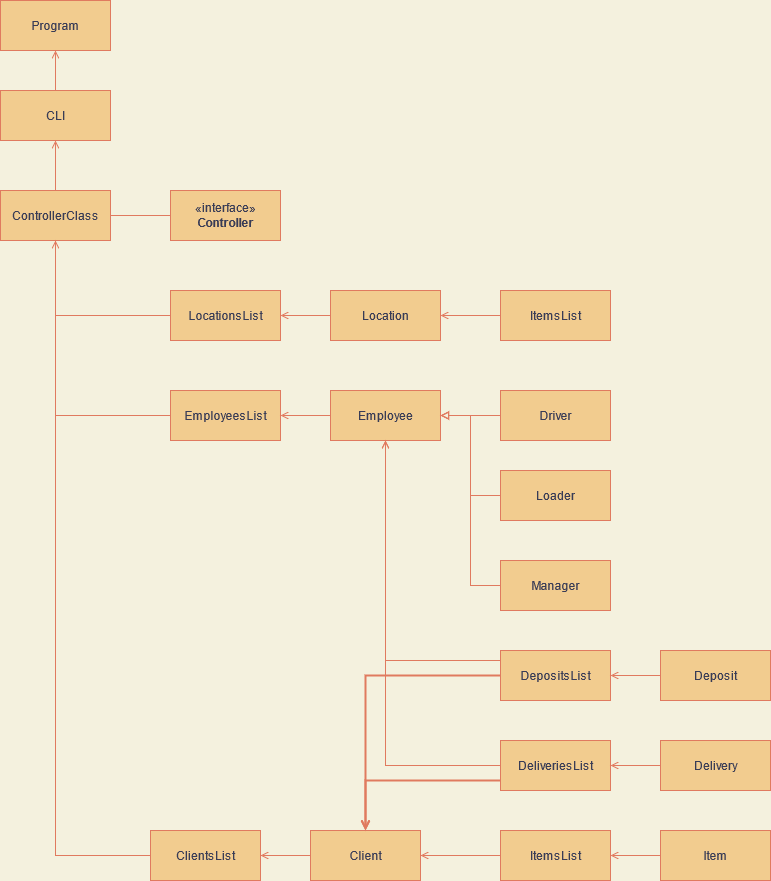

The diagram above was exported from draw.io. Its source (the exported page's mxGraphModel, read from the mxfile embedded in the PNG):
<mxGraphModel dx="1422" dy="791" grid="1" gridSize="10" guides="1" tooltips="1" connect="1" arrows="1" fold="1" page="1" pageScale="1" pageWidth="827" pageHeight="1169" background="#F4F1DE" math="0" shadow="0">
  <root>
    <mxCell id="0" />
    <mxCell id="1" parent="0" />
    <mxCell id="jsNhq7d2Qaa1pOI35_wy-9" style="edgeStyle=orthogonalEdgeStyle;rounded=0;orthogonalLoop=1;jettySize=auto;html=1;entryX=0.5;entryY=0;entryDx=0;entryDy=0;endArrow=none;endFill=0;startArrow=open;startFill=0;labelBackgroundColor=#F4F1DE;strokeColor=#E07A5F;fontColor=#393C56;" parent="1" source="jsNhq7d2Qaa1pOI35_wy-1" target="jsNhq7d2Qaa1pOI35_wy-3" edge="1">
      <mxGeometry relative="1" as="geometry" />
    </mxCell>
    <mxCell id="jsNhq7d2Qaa1pOI35_wy-1" value="Program" style="html=1;fillColor=#F2CC8F;strokeColor=#E07A5F;fontColor=#393C56;" parent="1" vertex="1">
      <mxGeometry x="40" y="30" width="110" height="50" as="geometry" />
    </mxCell>
    <mxCell id="jsNhq7d2Qaa1pOI35_wy-8" style="edgeStyle=orthogonalEdgeStyle;rounded=0;orthogonalLoop=1;jettySize=auto;html=1;entryX=0.5;entryY=0;entryDx=0;entryDy=0;endArrow=none;endFill=0;startArrow=open;startFill=0;labelBackgroundColor=#F4F1DE;strokeColor=#E07A5F;fontColor=#393C56;" parent="1" source="jsNhq7d2Qaa1pOI35_wy-3" target="jsNhq7d2Qaa1pOI35_wy-5" edge="1">
      <mxGeometry relative="1" as="geometry" />
    </mxCell>
    <mxCell id="jsNhq7d2Qaa1pOI35_wy-3" value="&lt;div&gt;CLI&lt;/div&gt;" style="html=1;fillColor=#F2CC8F;strokeColor=#E07A5F;fontColor=#393C56;" parent="1" vertex="1">
      <mxGeometry x="40" y="120" width="110" height="50" as="geometry" />
    </mxCell>
    <mxCell id="jsNhq7d2Qaa1pOI35_wy-5" value="ControllerClass" style="html=1;fillColor=#F2CC8F;strokeColor=#E07A5F;fontColor=#393C56;" parent="1" vertex="1">
      <mxGeometry x="40" y="220" width="110" height="50" as="geometry" />
    </mxCell>
    <mxCell id="jsNhq7d2Qaa1pOI35_wy-7" style="edgeStyle=orthogonalEdgeStyle;rounded=0;orthogonalLoop=1;jettySize=auto;html=1;entryX=1;entryY=0.5;entryDx=0;entryDy=0;endArrow=none;endFill=0;labelBackgroundColor=#F4F1DE;strokeColor=#E07A5F;fontColor=#393C56;" parent="1" source="jsNhq7d2Qaa1pOI35_wy-6" target="jsNhq7d2Qaa1pOI35_wy-5" edge="1">
      <mxGeometry relative="1" as="geometry" />
    </mxCell>
    <mxCell id="jsNhq7d2Qaa1pOI35_wy-6" value="«interface»&lt;br&gt;&lt;b&gt;Controller&lt;/b&gt;" style="html=1;fillColor=#F2CC8F;strokeColor=#E07A5F;fontColor=#393C56;" parent="1" vertex="1">
      <mxGeometry x="210" y="220" width="110" height="50" as="geometry" />
    </mxCell>
    <mxCell id="jsNhq7d2Qaa1pOI35_wy-12" value="" style="edgeStyle=orthogonalEdgeStyle;rounded=0;orthogonalLoop=1;jettySize=auto;html=1;endArrow=none;endFill=0;startArrow=open;startFill=0;labelBackgroundColor=#F4F1DE;strokeColor=#E07A5F;fontColor=#393C56;" parent="1" source="jsNhq7d2Qaa1pOI35_wy-10" target="jsNhq7d2Qaa1pOI35_wy-11" edge="1">
      <mxGeometry relative="1" as="geometry" />
    </mxCell>
    <mxCell id="jsNhq7d2Qaa1pOI35_wy-47" style="edgeStyle=orthogonalEdgeStyle;rounded=0;orthogonalLoop=1;jettySize=auto;html=1;entryX=0.5;entryY=1;entryDx=0;entryDy=0;endArrow=none;endFill=0;labelBackgroundColor=#F4F1DE;strokeColor=#E07A5F;fontColor=#393C56;" parent="1" source="jsNhq7d2Qaa1pOI35_wy-10" target="jsNhq7d2Qaa1pOI35_wy-5" edge="1">
      <mxGeometry relative="1" as="geometry" />
    </mxCell>
    <mxCell id="jsNhq7d2Qaa1pOI35_wy-10" value="LocationsList" style="html=1;fillColor=#F2CC8F;strokeColor=#E07A5F;fontColor=#393C56;" parent="1" vertex="1">
      <mxGeometry x="210" y="320" width="110" height="50" as="geometry" />
    </mxCell>
    <mxCell id="jsNhq7d2Qaa1pOI35_wy-35" style="edgeStyle=orthogonalEdgeStyle;rounded=0;orthogonalLoop=1;jettySize=auto;html=1;entryX=0;entryY=0.5;entryDx=0;entryDy=0;endArrow=none;endFill=0;startArrow=open;startFill=0;labelBackgroundColor=#F4F1DE;strokeColor=#E07A5F;fontColor=#393C56;" parent="1" source="jsNhq7d2Qaa1pOI35_wy-11" target="jsNhq7d2Qaa1pOI35_wy-33" edge="1">
      <mxGeometry relative="1" as="geometry" />
    </mxCell>
    <mxCell id="jsNhq7d2Qaa1pOI35_wy-11" value="Location" style="html=1;fillColor=#F2CC8F;strokeColor=#E07A5F;fontColor=#393C56;" parent="1" vertex="1">
      <mxGeometry x="370" y="320" width="110" height="50" as="geometry" />
    </mxCell>
    <mxCell id="jsNhq7d2Qaa1pOI35_wy-48" style="edgeStyle=orthogonalEdgeStyle;rounded=0;orthogonalLoop=1;jettySize=auto;html=1;entryX=0.5;entryY=1;entryDx=0;entryDy=0;endArrow=none;endFill=0;labelBackgroundColor=#F4F1DE;strokeColor=#E07A5F;fontColor=#393C56;" parent="1" source="jsNhq7d2Qaa1pOI35_wy-13" target="jsNhq7d2Qaa1pOI35_wy-5" edge="1">
      <mxGeometry relative="1" as="geometry" />
    </mxCell>
    <mxCell id="jsNhq7d2Qaa1pOI35_wy-13" value="EmployeesList" style="html=1;fillColor=#F2CC8F;strokeColor=#E07A5F;fontColor=#393C56;" parent="1" vertex="1">
      <mxGeometry x="210" y="420" width="110" height="50" as="geometry" />
    </mxCell>
    <mxCell id="jsNhq7d2Qaa1pOI35_wy-20" style="edgeStyle=orthogonalEdgeStyle;rounded=0;orthogonalLoop=1;jettySize=auto;html=1;entryX=1;entryY=0.5;entryDx=0;entryDy=0;endArrow=block;endFill=0;labelBackgroundColor=#F4F1DE;strokeColor=#E07A5F;fontColor=#393C56;" parent="1" source="jsNhq7d2Qaa1pOI35_wy-14" target="jsNhq7d2Qaa1pOI35_wy-17" edge="1">
      <mxGeometry relative="1" as="geometry" />
    </mxCell>
    <mxCell id="jsNhq7d2Qaa1pOI35_wy-14" value="Driver" style="html=1;fillColor=#F2CC8F;strokeColor=#E07A5F;fontColor=#393C56;" parent="1" vertex="1">
      <mxGeometry x="540" y="420" width="110" height="50" as="geometry" />
    </mxCell>
    <mxCell id="jsNhq7d2Qaa1pOI35_wy-21" style="edgeStyle=orthogonalEdgeStyle;rounded=0;orthogonalLoop=1;jettySize=auto;html=1;endArrow=block;endFill=0;entryX=1;entryY=0.5;entryDx=0;entryDy=0;labelBackgroundColor=#F4F1DE;strokeColor=#E07A5F;fontColor=#393C56;" parent="1" source="jsNhq7d2Qaa1pOI35_wy-16" target="jsNhq7d2Qaa1pOI35_wy-17" edge="1">
      <mxGeometry relative="1" as="geometry">
        <mxPoint x="510" y="450" as="targetPoint" />
      </mxGeometry>
    </mxCell>
    <mxCell id="jsNhq7d2Qaa1pOI35_wy-16" value="Loader" style="html=1;fillColor=#F2CC8F;strokeColor=#E07A5F;fontColor=#393C56;" parent="1" vertex="1">
      <mxGeometry x="540" y="500" width="110" height="50" as="geometry" />
    </mxCell>
    <mxCell id="jsNhq7d2Qaa1pOI35_wy-19" style="edgeStyle=orthogonalEdgeStyle;rounded=0;orthogonalLoop=1;jettySize=auto;html=1;entryX=1;entryY=0.5;entryDx=0;entryDy=0;endArrow=open;endFill=0;startArrow=none;startFill=0;labelBackgroundColor=#F4F1DE;strokeColor=#E07A5F;fontColor=#393C56;" parent="1" source="jsNhq7d2Qaa1pOI35_wy-17" target="jsNhq7d2Qaa1pOI35_wy-13" edge="1">
      <mxGeometry relative="1" as="geometry" />
    </mxCell>
    <mxCell id="jsNhq7d2Qaa1pOI35_wy-17" value="Employee" style="html=1;fillColor=#F2CC8F;strokeColor=#E07A5F;fontColor=#393C56;" parent="1" vertex="1">
      <mxGeometry x="370" y="420" width="110" height="50" as="geometry" />
    </mxCell>
    <mxCell id="jsNhq7d2Qaa1pOI35_wy-23" style="edgeStyle=orthogonalEdgeStyle;rounded=0;orthogonalLoop=1;jettySize=auto;html=1;entryX=1;entryY=0.5;entryDx=0;entryDy=0;endArrow=block;endFill=0;startArrow=none;startFill=0;labelBackgroundColor=#F4F1DE;strokeColor=#E07A5F;fontColor=#393C56;" parent="1" source="jsNhq7d2Qaa1pOI35_wy-18" target="jsNhq7d2Qaa1pOI35_wy-17" edge="1">
      <mxGeometry relative="1" as="geometry" />
    </mxCell>
    <mxCell id="jsNhq7d2Qaa1pOI35_wy-18" value="Manager" style="html=1;fillColor=#F2CC8F;strokeColor=#E07A5F;fontColor=#393C56;" parent="1" vertex="1">
      <mxGeometry x="540" y="590" width="110" height="50" as="geometry" />
    </mxCell>
    <mxCell id="jsNhq7d2Qaa1pOI35_wy-36" style="edgeStyle=orthogonalEdgeStyle;rounded=0;orthogonalLoop=1;jettySize=auto;html=1;entryX=0;entryY=0.5;entryDx=0;entryDy=0;endArrow=none;endFill=0;startArrow=open;startFill=0;labelBackgroundColor=#F4F1DE;strokeColor=#E07A5F;fontColor=#393C56;" parent="1" source="jsNhq7d2Qaa1pOI35_wy-24" target="jsNhq7d2Qaa1pOI35_wy-30" edge="1">
      <mxGeometry relative="1" as="geometry" />
    </mxCell>
    <mxCell id="jsNhq7d2Qaa1pOI35_wy-49" style="edgeStyle=orthogonalEdgeStyle;rounded=0;orthogonalLoop=1;jettySize=auto;html=1;entryX=0.5;entryY=1;entryDx=0;entryDy=0;endArrow=open;endFill=0;labelBackgroundColor=#F4F1DE;strokeColor=#E07A5F;fontColor=#393C56;" parent="1" source="jsNhq7d2Qaa1pOI35_wy-24" target="jsNhq7d2Qaa1pOI35_wy-5" edge="1">
      <mxGeometry relative="1" as="geometry" />
    </mxCell>
    <mxCell id="jsNhq7d2Qaa1pOI35_wy-24" value="ClientsList" style="html=1;fillColor=#F2CC8F;strokeColor=#E07A5F;fontColor=#393C56;" parent="1" vertex="1">
      <mxGeometry x="190" y="860" width="110" height="50" as="geometry" />
    </mxCell>
    <mxCell id="jsNhq7d2Qaa1pOI35_wy-37" style="edgeStyle=orthogonalEdgeStyle;rounded=0;orthogonalLoop=1;jettySize=auto;html=1;entryX=0;entryY=0.5;entryDx=0;entryDy=0;endArrow=none;endFill=0;startArrow=open;startFill=0;labelBackgroundColor=#F4F1DE;strokeColor=#E07A5F;fontColor=#393C56;" parent="1" source="jsNhq7d2Qaa1pOI35_wy-30" target="jsNhq7d2Qaa1pOI35_wy-31" edge="1">
      <mxGeometry relative="1" as="geometry" />
    </mxCell>
    <mxCell id="jsNhq7d2Qaa1pOI35_wy-30" value="Client" style="html=1;fillColor=#F2CC8F;strokeColor=#E07A5F;fontColor=#393C56;" parent="1" vertex="1">
      <mxGeometry x="350" y="860" width="110" height="50" as="geometry" />
    </mxCell>
    <mxCell id="jsNhq7d2Qaa1pOI35_wy-38" style="edgeStyle=orthogonalEdgeStyle;rounded=0;orthogonalLoop=1;jettySize=auto;html=1;entryX=0;entryY=0.5;entryDx=0;entryDy=0;endArrow=none;endFill=0;startArrow=open;startFill=0;labelBackgroundColor=#F4F1DE;strokeColor=#E07A5F;fontColor=#393C56;" parent="1" source="jsNhq7d2Qaa1pOI35_wy-31" target="jsNhq7d2Qaa1pOI35_wy-32" edge="1">
      <mxGeometry relative="1" as="geometry" />
    </mxCell>
    <mxCell id="jsNhq7d2Qaa1pOI35_wy-31" value="ItemsList" style="html=1;fillColor=#F2CC8F;strokeColor=#E07A5F;fontColor=#393C56;" parent="1" vertex="1">
      <mxGeometry x="540" y="860" width="110" height="50" as="geometry" />
    </mxCell>
    <mxCell id="jsNhq7d2Qaa1pOI35_wy-32" value="Item" style="html=1;fillColor=#F2CC8F;strokeColor=#E07A5F;fontColor=#393C56;" parent="1" vertex="1">
      <mxGeometry x="700" y="860" width="110" height="50" as="geometry" />
    </mxCell>
    <mxCell id="jsNhq7d2Qaa1pOI35_wy-33" value="ItemsList" style="html=1;fillColor=#F2CC8F;strokeColor=#E07A5F;fontColor=#393C56;" parent="1" vertex="1">
      <mxGeometry x="540" y="320" width="110" height="50" as="geometry" />
    </mxCell>
    <mxCell id="uxpa-mwnewD_pwuMw3P4-9" style="edgeStyle=orthogonalEdgeStyle;rounded=0;orthogonalLoop=1;jettySize=auto;html=1;entryX=0.5;entryY=0;entryDx=0;entryDy=0;startArrow=none;startFill=0;endArrow=open;endFill=0;strokeWidth=2;labelBackgroundColor=#F4F1DE;strokeColor=#E07A5F;fontColor=#393C56;" edge="1" parent="1" source="jsNhq7d2Qaa1pOI35_wy-39" target="jsNhq7d2Qaa1pOI35_wy-30">
      <mxGeometry relative="1" as="geometry" />
    </mxCell>
    <mxCell id="uxpa-mwnewD_pwuMw3P4-12" style="edgeStyle=orthogonalEdgeStyle;rounded=0;orthogonalLoop=1;jettySize=auto;html=1;entryX=0.5;entryY=1;entryDx=0;entryDy=0;startArrow=none;startFill=0;endArrow=open;endFill=0;labelBackgroundColor=#F4F1DE;strokeColor=#E07A5F;fontColor=#393C56;" edge="1" parent="1" source="jsNhq7d2Qaa1pOI35_wy-39" target="jsNhq7d2Qaa1pOI35_wy-17">
      <mxGeometry relative="1" as="geometry">
        <Array as="points">
          <mxPoint x="425" y="690" />
        </Array>
      </mxGeometry>
    </mxCell>
    <mxCell id="jsNhq7d2Qaa1pOI35_wy-39" value="DepositsList" style="html=1;fillColor=#F2CC8F;strokeColor=#E07A5F;fontColor=#393C56;" parent="1" vertex="1">
      <mxGeometry x="540" y="680" width="110" height="50" as="geometry" />
    </mxCell>
    <mxCell id="jsNhq7d2Qaa1pOI35_wy-41" style="edgeStyle=orthogonalEdgeStyle;rounded=0;orthogonalLoop=1;jettySize=auto;html=1;entryX=1;entryY=0.5;entryDx=0;entryDy=0;endArrow=open;endFill=0;startArrow=none;startFill=0;labelBackgroundColor=#F4F1DE;strokeColor=#E07A5F;fontColor=#393C56;" parent="1" source="jsNhq7d2Qaa1pOI35_wy-40" target="jsNhq7d2Qaa1pOI35_wy-39" edge="1">
      <mxGeometry relative="1" as="geometry" />
    </mxCell>
    <mxCell id="jsNhq7d2Qaa1pOI35_wy-40" value="Deposit" style="html=1;fillColor=#F2CC8F;strokeColor=#E07A5F;fontColor=#393C56;" parent="1" vertex="1">
      <mxGeometry x="700" y="680" width="110" height="50" as="geometry" />
    </mxCell>
    <mxCell id="uxpa-mwnewD_pwuMw3P4-11" style="edgeStyle=orthogonalEdgeStyle;rounded=0;orthogonalLoop=1;jettySize=auto;html=1;entryX=0.5;entryY=0;entryDx=0;entryDy=0;startArrow=none;startFill=0;endArrow=open;endFill=0;strokeWidth=2;labelBackgroundColor=#F4F1DE;strokeColor=#E07A5F;fontColor=#393C56;" edge="1" parent="1" source="jsNhq7d2Qaa1pOI35_wy-43" target="jsNhq7d2Qaa1pOI35_wy-30">
      <mxGeometry relative="1" as="geometry">
        <Array as="points">
          <mxPoint x="405" y="810" />
        </Array>
      </mxGeometry>
    </mxCell>
    <mxCell id="uxpa-mwnewD_pwuMw3P4-13" style="edgeStyle=orthogonalEdgeStyle;rounded=0;orthogonalLoop=1;jettySize=auto;html=1;startArrow=none;startFill=0;endArrow=open;endFill=0;entryX=0.5;entryY=1;entryDx=0;entryDy=0;labelBackgroundColor=#F4F1DE;strokeColor=#E07A5F;fontColor=#393C56;" edge="1" parent="1" source="jsNhq7d2Qaa1pOI35_wy-43" target="jsNhq7d2Qaa1pOI35_wy-17">
      <mxGeometry relative="1" as="geometry">
        <mxPoint x="430" y="640" as="targetPoint" />
      </mxGeometry>
    </mxCell>
    <mxCell id="jsNhq7d2Qaa1pOI35_wy-43" value="DeliveriesList" style="html=1;fillColor=#F2CC8F;strokeColor=#E07A5F;fontColor=#393C56;" parent="1" vertex="1">
      <mxGeometry x="540" y="770" width="110" height="50" as="geometry" />
    </mxCell>
    <mxCell id="jsNhq7d2Qaa1pOI35_wy-45" style="edgeStyle=orthogonalEdgeStyle;rounded=0;orthogonalLoop=1;jettySize=auto;html=1;entryX=1;entryY=0.5;entryDx=0;entryDy=0;endArrow=open;endFill=0;labelBackgroundColor=#F4F1DE;strokeColor=#E07A5F;fontColor=#393C56;" parent="1" source="jsNhq7d2Qaa1pOI35_wy-44" target="jsNhq7d2Qaa1pOI35_wy-43" edge="1">
      <mxGeometry relative="1" as="geometry" />
    </mxCell>
    <mxCell id="jsNhq7d2Qaa1pOI35_wy-44" value="Delivery" style="html=1;fillColor=#F2CC8F;strokeColor=#E07A5F;fontColor=#393C56;" parent="1" vertex="1">
      <mxGeometry x="700" y="770" width="110" height="50" as="geometry" />
    </mxCell>
  </root>
</mxGraphModel>